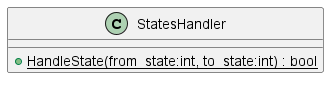

The diagram above was rendered by PlantUML. Its source (embedded in the PNG):
@startuml
class StatesHandler {
    + {static} HandleState(from_state:int, to_state:int) : bool
}
@enduml